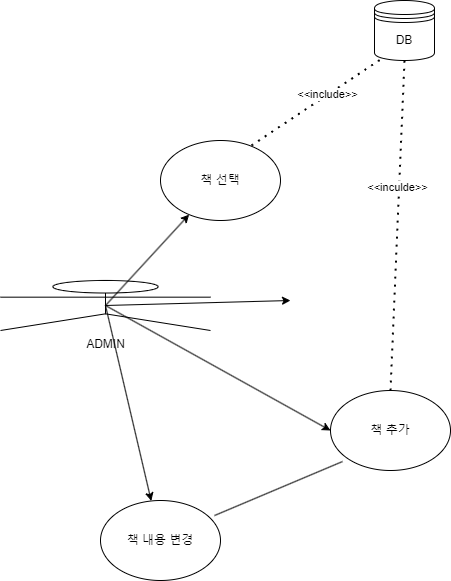

The diagram above was exported from draw.io. Its source (the exported page's mxGraphModel, read from the mxfile embedded in the PNG):
<mxGraphModel dx="1038" dy="654" grid="1" gridSize="10" guides="1" tooltips="1" connect="1" arrows="1" fold="1" page="1" pageScale="1" pageWidth="827" pageHeight="1169" math="0" shadow="0">
  <root>
    <mxCell id="0" />
    <mxCell id="1" parent="0" />
    <mxCell id="Y0j4ZZ8LqU2vbcpFWian-1" value="책 추가" style="ellipse;whiteSpace=wrap;html=1;" vertex="1" parent="1">
      <mxGeometry x="340" y="430" width="120" height="80" as="geometry" />
    </mxCell>
    <mxCell id="Y0j4ZZ8LqU2vbcpFWian-2" value="ADMIN" style="shape=umlActor;verticalLabelPosition=bottom;verticalAlign=top;html=1;outlineConnect=0;" vertex="1" parent="1">
      <mxGeometry x="10" y="320" width="210" height="50" as="geometry" />
    </mxCell>
    <mxCell id="Y0j4ZZ8LqU2vbcpFWian-4" value="" style="endArrow=classic;html=1;rounded=0;exitX=0.5;exitY=0.5;exitDx=0;exitDy=0;exitPerimeter=0;entryX=0;entryY=0.5;entryDx=0;entryDy=0;" edge="1" parent="1" source="Y0j4ZZ8LqU2vbcpFWian-2" target="Y0j4ZZ8LqU2vbcpFWian-1">
      <mxGeometry width="50" height="50" relative="1" as="geometry">
        <mxPoint x="390" y="310" as="sourcePoint" />
        <mxPoint x="440" y="260" as="targetPoint" />
      </mxGeometry>
    </mxCell>
    <mxCell id="Y0j4ZZ8LqU2vbcpFWian-5" value="DB" style="shape=datastore;whiteSpace=wrap;html=1;" vertex="1" parent="1">
      <mxGeometry x="384" y="40" width="60" height="60" as="geometry" />
    </mxCell>
    <mxCell id="Y0j4ZZ8LqU2vbcpFWian-6" value="" style="endArrow=none;dashed=1;html=1;dashPattern=1 3;strokeWidth=2;rounded=0;exitX=0.5;exitY=0;exitDx=0;exitDy=0;entryX=0.5;entryY=1;entryDx=0;entryDy=0;" edge="1" parent="1" source="Y0j4ZZ8LqU2vbcpFWian-1" target="Y0j4ZZ8LqU2vbcpFWian-5">
      <mxGeometry width="50" height="50" relative="1" as="geometry">
        <mxPoint x="390" y="310" as="sourcePoint" />
        <mxPoint x="440" y="260" as="targetPoint" />
      </mxGeometry>
    </mxCell>
    <mxCell id="Y0j4ZZ8LqU2vbcpFWian-7" value="&amp;lt;&amp;lt;inculde&amp;gt;&amp;gt;" style="edgeLabel;html=1;align=center;verticalAlign=middle;resizable=0;points=[];" vertex="1" connectable="0" parent="Y0j4ZZ8LqU2vbcpFWian-6">
      <mxGeometry x="0.2338" y="2" relative="1" as="geometry">
        <mxPoint as="offset" />
      </mxGeometry>
    </mxCell>
    <mxCell id="Y0j4ZZ8LqU2vbcpFWian-8" value="" style="endArrow=classic;html=1;rounded=0;exitX=0.5;exitY=0.5;exitDx=0;exitDy=0;exitPerimeter=0;" edge="1" parent="1" source="Y0j4ZZ8LqU2vbcpFWian-2" target="Y0j4ZZ8LqU2vbcpFWian-9">
      <mxGeometry width="50" height="50" relative="1" as="geometry">
        <mxPoint x="390" y="310" as="sourcePoint" />
        <mxPoint x="220" y="250" as="targetPoint" />
      </mxGeometry>
    </mxCell>
    <mxCell id="Y0j4ZZ8LqU2vbcpFWian-9" value="책 내용 변경" style="ellipse;whiteSpace=wrap;html=1;" vertex="1" parent="1">
      <mxGeometry x="110" y="540" width="120" height="80" as="geometry" />
    </mxCell>
    <mxCell id="Y0j4ZZ8LqU2vbcpFWian-10" value="" style="endArrow=classic;html=1;rounded=0;exitX=0.5;exitY=0.5;exitDx=0;exitDy=0;exitPerimeter=0;" edge="1" parent="1" source="Y0j4ZZ8LqU2vbcpFWian-2">
      <mxGeometry width="50" height="50" relative="1" as="geometry">
        <mxPoint x="390" y="310" as="sourcePoint" />
        <mxPoint x="300" y="340" as="targetPoint" />
      </mxGeometry>
    </mxCell>
    <mxCell id="Y0j4ZZ8LqU2vbcpFWian-13" value="" style="endArrow=none;html=1;rounded=0;exitX=0.95;exitY=0.188;exitDx=0;exitDy=0;exitPerimeter=0;entryX=0.1;entryY=0.888;entryDx=0;entryDy=0;entryPerimeter=0;" edge="1" parent="1" source="Y0j4ZZ8LqU2vbcpFWian-9" target="Y0j4ZZ8LqU2vbcpFWian-1">
      <mxGeometry width="50" height="50" relative="1" as="geometry">
        <mxPoint x="230" y="540" as="sourcePoint" />
        <mxPoint x="280" y="490" as="targetPoint" />
      </mxGeometry>
    </mxCell>
    <mxCell id="Y0j4ZZ8LqU2vbcpFWian-14" value="" style="endArrow=classic;html=1;rounded=0;exitX=0.5;exitY=0.5;exitDx=0;exitDy=0;exitPerimeter=0;" edge="1" parent="1" source="Y0j4ZZ8LqU2vbcpFWian-2" target="Y0j4ZZ8LqU2vbcpFWian-15">
      <mxGeometry width="50" height="50" relative="1" as="geometry">
        <mxPoint x="390" y="310" as="sourcePoint" />
        <mxPoint x="210" y="250" as="targetPoint" />
      </mxGeometry>
    </mxCell>
    <mxCell id="Y0j4ZZ8LqU2vbcpFWian-15" value="책 선택" style="ellipse;whiteSpace=wrap;html=1;" vertex="1" parent="1">
      <mxGeometry x="170" y="180" width="120" height="80" as="geometry" />
    </mxCell>
    <mxCell id="Y0j4ZZ8LqU2vbcpFWian-16" value="" style="endArrow=none;dashed=1;html=1;dashPattern=1 3;strokeWidth=2;rounded=0;exitX=0.758;exitY=0.063;exitDx=0;exitDy=0;exitPerimeter=0;entryX=0.15;entryY=0.95;entryDx=0;entryDy=0;entryPerimeter=0;" edge="1" parent="1" source="Y0j4ZZ8LqU2vbcpFWian-15" target="Y0j4ZZ8LqU2vbcpFWian-5">
      <mxGeometry width="50" height="50" relative="1" as="geometry">
        <mxPoint x="290" y="160" as="sourcePoint" />
        <mxPoint x="340" y="110" as="targetPoint" />
      </mxGeometry>
    </mxCell>
    <mxCell id="Y0j4ZZ8LqU2vbcpFWian-17" value="&amp;lt;&amp;lt;include&amp;gt;&amp;gt;" style="edgeLabel;html=1;align=center;verticalAlign=middle;resizable=0;points=[];" vertex="1" connectable="0" parent="Y0j4ZZ8LqU2vbcpFWian-16">
      <mxGeometry x="0.1437" y="1" relative="1" as="geometry">
        <mxPoint as="offset" />
      </mxGeometry>
    </mxCell>
  </root>
</mxGraphModel>